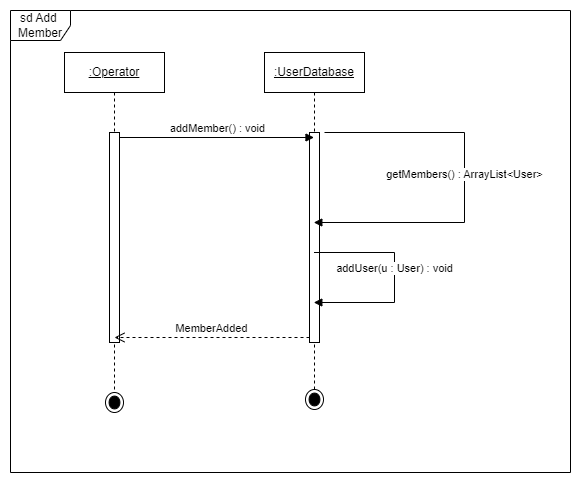

The diagram above was exported from draw.io. Its source (the exported page's mxGraphModel, read from the mxfile embedded in the PNG):
<mxGraphModel dx="1035" dy="501" grid="1" gridSize="10" guides="1" tooltips="1" connect="1" arrows="1" fold="1" page="1" pageScale="1" pageWidth="850" pageHeight="1100" math="0" shadow="0">
  <root>
    <mxCell id="0" />
    <mxCell id="1" parent="0" />
    <mxCell id="XRSDdzymh75c61djt0qb-6" value="&lt;u&gt;:UserDatabase&lt;/u&gt;" style="shape=umlLifeline;perimeter=lifelinePerimeter;whiteSpace=wrap;html=1;container=1;dropTarget=0;collapsible=0;recursiveResize=0;outlineConnect=0;portConstraint=eastwest;newEdgeStyle={&quot;curved&quot;:0,&quot;rounded&quot;:0};" parent="1" vertex="1">
      <mxGeometry x="460" y="100" width="100" height="340" as="geometry" />
    </mxCell>
    <mxCell id="XRSDdzymh75c61djt0qb-9" value="" style="html=1;points=[[0,0,0,0,5],[0,1,0,0,-5],[1,0,0,0,5],[1,1,0,0,-5]];perimeter=orthogonalPerimeter;outlineConnect=0;targetShapes=umlLifeline;portConstraint=eastwest;newEdgeStyle={&quot;curved&quot;:0,&quot;rounded&quot;:0};" parent="XRSDdzymh75c61djt0qb-6" vertex="1">
      <mxGeometry x="45" y="80" width="10" height="210" as="geometry" />
    </mxCell>
    <mxCell id="XRSDdzymh75c61djt0qb-7" value="&lt;u&gt;:Operator&lt;/u&gt;" style="shape=umlLifeline;perimeter=lifelinePerimeter;whiteSpace=wrap;html=1;container=1;dropTarget=0;collapsible=0;recursiveResize=0;outlineConnect=0;portConstraint=eastwest;newEdgeStyle={&quot;curved&quot;:0,&quot;rounded&quot;:0};" parent="1" vertex="1">
      <mxGeometry x="260" y="100" width="100" height="340" as="geometry" />
    </mxCell>
    <mxCell id="XRSDdzymh75c61djt0qb-8" value="" style="html=1;points=[[0,0,0,0,5],[0,1,0,0,-5],[1,0,0,0,5],[1,1,0,0,-5]];perimeter=orthogonalPerimeter;outlineConnect=0;targetShapes=umlLifeline;portConstraint=eastwest;newEdgeStyle={&quot;curved&quot;:0,&quot;rounded&quot;:0};" parent="XRSDdzymh75c61djt0qb-7" vertex="1">
      <mxGeometry x="45" y="80" width="10" height="210" as="geometry" />
    </mxCell>
    <mxCell id="XRSDdzymh75c61djt0qb-10" value="addMember() : void" style="html=1;verticalAlign=bottom;endArrow=block;curved=0;rounded=0;exitX=1;exitY=0;exitDx=0;exitDy=5;exitPerimeter=0;" parent="1" source="XRSDdzymh75c61djt0qb-8" target="XRSDdzymh75c61djt0qb-6" edge="1">
      <mxGeometry width="80" relative="1" as="geometry">
        <mxPoint x="380" y="310" as="sourcePoint" />
        <mxPoint x="460" y="310" as="targetPoint" />
      </mxGeometry>
    </mxCell>
    <mxCell id="XRSDdzymh75c61djt0qb-12" value="getMembers() : ArrayList&amp;lt;User&amp;gt;" style="html=1;verticalAlign=bottom;endArrow=block;curved=0;rounded=0;" parent="1" target="XRSDdzymh75c61djt0qb-6" edge="1">
      <mxGeometry width="80" relative="1" as="geometry">
        <mxPoint x="520" y="180" as="sourcePoint" />
        <mxPoint x="580" y="270" as="targetPoint" />
        <Array as="points">
          <mxPoint x="660" y="180" />
          <mxPoint x="660" y="270" />
        </Array>
      </mxGeometry>
    </mxCell>
    <mxCell id="XRSDdzymh75c61djt0qb-13" value="addUser(u : User) : void" style="html=1;verticalAlign=bottom;endArrow=block;curved=0;rounded=0;" parent="1" target="XRSDdzymh75c61djt0qb-6" edge="1">
      <mxGeometry width="80" relative="1" as="geometry">
        <mxPoint x="509.5" y="300" as="sourcePoint" />
        <mxPoint x="590" y="410" as="targetPoint" />
        <Array as="points">
          <mxPoint x="590" y="300" />
          <mxPoint x="590" y="350" />
        </Array>
      </mxGeometry>
    </mxCell>
    <mxCell id="XRSDdzymh75c61djt0qb-14" value="MemberAdded" style="html=1;verticalAlign=bottom;endArrow=open;dashed=1;endSize=8;curved=0;rounded=0;exitX=0;exitY=1;exitDx=0;exitDy=-5;exitPerimeter=0;" parent="1" source="XRSDdzymh75c61djt0qb-9" edge="1">
      <mxGeometry relative="1" as="geometry">
        <mxPoint x="450" y="280" as="sourcePoint" />
        <mxPoint x="310" y="385" as="targetPoint" />
      </mxGeometry>
    </mxCell>
    <mxCell id="jADUeG3yjw0XPUv9KEsk-1" value="" style="ellipse;html=1;shape=endState;fillColor=#000000;strokeColor=#000000;" vertex="1" parent="1">
      <mxGeometry x="301" y="440" width="18" height="20" as="geometry" />
    </mxCell>
    <mxCell id="jADUeG3yjw0XPUv9KEsk-2" value="" style="ellipse;html=1;shape=endState;fillColor=#000000;strokeColor=#000000;" vertex="1" parent="1">
      <mxGeometry x="501" y="437" width="18" height="20" as="geometry" />
    </mxCell>
    <mxCell id="l-V4R2upU_dGs6pIxQ-o-1" value="sd Add&amp;nbsp;&lt;div&gt;Member&lt;/div&gt;" style="shape=umlFrame;whiteSpace=wrap;html=1;pointerEvents=0;" vertex="1" parent="1">
      <mxGeometry x="206" y="58" width="560" height="462" as="geometry" />
    </mxCell>
  </root>
</mxGraphModel>